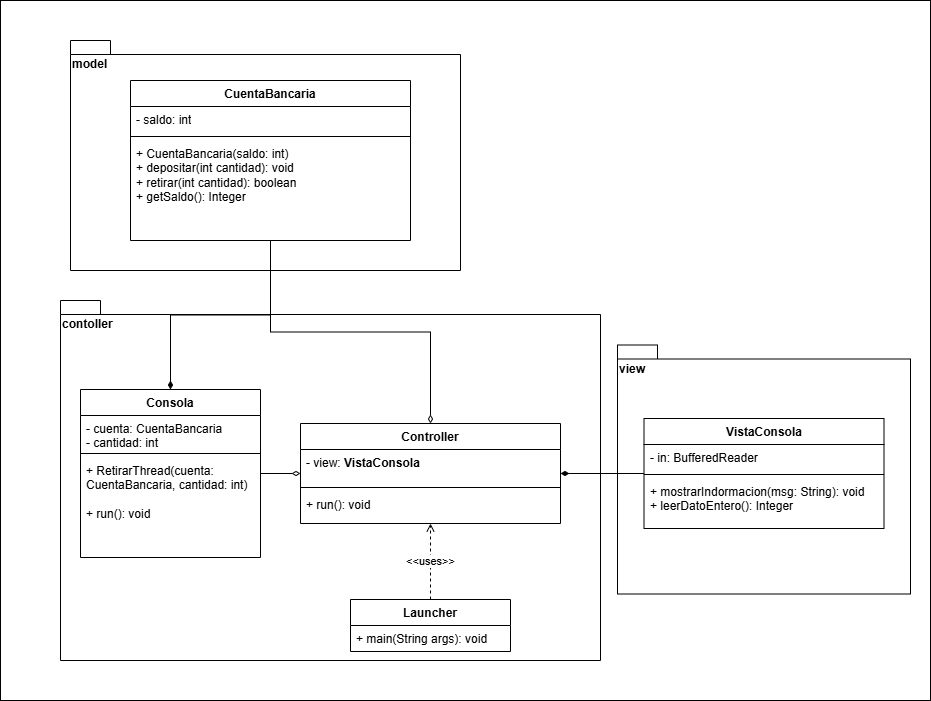

The diagram above was exported from draw.io. Its source (the exported page's mxGraphModel, read from the mxfile embedded in the PNG):
<mxGraphModel dx="2037" dy="2110" grid="1" gridSize="10" guides="1" tooltips="1" connect="1" arrows="1" fold="1" page="1" pageScale="1" pageWidth="827" pageHeight="1169" math="0" shadow="0">
  <root>
    <mxCell id="WIyWlLk6GJQsqaUBKTNV-0" />
    <mxCell id="WIyWlLk6GJQsqaUBKTNV-1" parent="WIyWlLk6GJQsqaUBKTNV-0" />
    <mxCell id="cP587dIBQJJfd70U2nBV-66" value="" style="rounded=0;whiteSpace=wrap;html=1;" parent="WIyWlLk6GJQsqaUBKTNV-1" vertex="1">
      <mxGeometry x="-70" y="-40" width="930" height="700" as="geometry" />
    </mxCell>
    <mxCell id="cP587dIBQJJfd70U2nBV-63" value="contoller" style="shape=folder;fontStyle=1;spacingTop=10;tabWidth=40;tabHeight=14;tabPosition=left;html=1;whiteSpace=wrap;align=left;verticalAlign=top;" parent="WIyWlLk6GJQsqaUBKTNV-1" vertex="1">
      <mxGeometry x="-10" y="260" width="540" height="360" as="geometry" />
    </mxCell>
    <mxCell id="cP587dIBQJJfd70U2nBV-64" value="view" style="shape=folder;fontStyle=1;spacingTop=10;tabWidth=40;tabHeight=14;tabPosition=left;html=1;whiteSpace=wrap;align=left;verticalAlign=top;" parent="WIyWlLk6GJQsqaUBKTNV-1" vertex="1">
      <mxGeometry x="547" y="304.5" width="293" height="249" as="geometry" />
    </mxCell>
    <mxCell id="cP587dIBQJJfd70U2nBV-62" value="model" style="shape=folder;fontStyle=1;spacingTop=10;tabWidth=40;tabHeight=14;tabPosition=left;html=1;whiteSpace=wrap;align=left;verticalAlign=top;" parent="WIyWlLk6GJQsqaUBKTNV-1" vertex="1">
      <mxGeometry width="390" height="230" as="geometry" />
    </mxCell>
    <mxCell id="cP587dIBQJJfd70U2nBV-42" value="Controller" style="swimlane;fontStyle=1;align=center;verticalAlign=top;childLayout=stackLayout;horizontal=1;startSize=26;horizontalStack=0;resizeParent=1;resizeParentMax=0;resizeLast=0;collapsible=1;marginBottom=0;whiteSpace=wrap;html=1;" parent="WIyWlLk6GJQsqaUBKTNV-1" vertex="1">
      <mxGeometry x="230" y="383" width="260" height="100" as="geometry" />
    </mxCell>
    <mxCell id="cP587dIBQJJfd70U2nBV-43" value="- view:&amp;nbsp;&lt;span style=&quot;font-weight: 700; text-align: center;&quot;&gt;VistaConsola&lt;/span&gt;&amp;nbsp;" style="text;strokeColor=none;fillColor=none;align=left;verticalAlign=top;spacingLeft=4;spacingRight=4;overflow=hidden;rotatable=0;points=[[0,0.5],[1,0.5]];portConstraint=eastwest;whiteSpace=wrap;html=1;" parent="cP587dIBQJJfd70U2nBV-42" vertex="1">
      <mxGeometry y="26" width="260" height="34" as="geometry" />
    </mxCell>
    <mxCell id="cP587dIBQJJfd70U2nBV-44" value="" style="line;strokeWidth=1;fillColor=none;align=left;verticalAlign=middle;spacingTop=-1;spacingLeft=3;spacingRight=3;rotatable=0;labelPosition=right;points=[];portConstraint=eastwest;strokeColor=inherit;" parent="cP587dIBQJJfd70U2nBV-42" vertex="1">
      <mxGeometry y="60" width="260" height="8" as="geometry" />
    </mxCell>
    <mxCell id="cP587dIBQJJfd70U2nBV-45" value="+ run(): void&amp;nbsp;" style="text;strokeColor=none;fillColor=none;align=left;verticalAlign=top;spacingLeft=4;spacingRight=4;overflow=hidden;rotatable=0;points=[[0,0.5],[1,0.5]];portConstraint=eastwest;whiteSpace=wrap;html=1;" parent="cP587dIBQJJfd70U2nBV-42" vertex="1">
      <mxGeometry y="68" width="260" height="32" as="geometry" />
    </mxCell>
    <mxCell id="cP587dIBQJJfd70U2nBV-52" style="edgeStyle=orthogonalEdgeStyle;rounded=0;orthogonalLoop=1;jettySize=auto;html=1;endArrow=diamondThin;endFill=1;" parent="WIyWlLk6GJQsqaUBKTNV-1" source="cP587dIBQJJfd70U2nBV-46" target="cP587dIBQJJfd70U2nBV-42" edge="1">
      <mxGeometry relative="1" as="geometry" />
    </mxCell>
    <mxCell id="cP587dIBQJJfd70U2nBV-46" value="VistaConsola" style="swimlane;fontStyle=1;align=center;verticalAlign=top;childLayout=stackLayout;horizontal=1;startSize=26;horizontalStack=0;resizeParent=1;resizeParentMax=0;resizeLast=0;collapsible=1;marginBottom=0;whiteSpace=wrap;html=1;" parent="WIyWlLk6GJQsqaUBKTNV-1" vertex="1">
      <mxGeometry x="573.5" y="378" width="240" height="110" as="geometry" />
    </mxCell>
    <mxCell id="cP587dIBQJJfd70U2nBV-47" value="- in: BufferedReader" style="text;strokeColor=none;fillColor=none;align=left;verticalAlign=top;spacingLeft=4;spacingRight=4;overflow=hidden;rotatable=0;points=[[0,0.5],[1,0.5]];portConstraint=eastwest;whiteSpace=wrap;html=1;" parent="cP587dIBQJJfd70U2nBV-46" vertex="1">
      <mxGeometry y="26" width="240" height="26" as="geometry" />
    </mxCell>
    <mxCell id="cP587dIBQJJfd70U2nBV-48" value="" style="line;strokeWidth=1;fillColor=none;align=left;verticalAlign=middle;spacingTop=-1;spacingLeft=3;spacingRight=3;rotatable=0;labelPosition=right;points=[];portConstraint=eastwest;strokeColor=inherit;" parent="cP587dIBQJJfd70U2nBV-46" vertex="1">
      <mxGeometry y="52" width="240" height="8" as="geometry" />
    </mxCell>
    <mxCell id="cP587dIBQJJfd70U2nBV-49" value="+ mostrarIndormacion(msg: String): void&amp;nbsp;&lt;div&gt;&lt;span style=&quot;background-color: initial; color: light-dark(rgb(0, 0, 0), rgb(255, 255, 255));&quot;&gt;+ leerDatoEntero(): Integer&amp;nbsp;&lt;/span&gt;&lt;/div&gt;&lt;div&gt;&lt;br&gt;&lt;/div&gt;" style="text;strokeColor=none;fillColor=none;align=left;verticalAlign=top;spacingLeft=4;spacingRight=4;overflow=hidden;rotatable=0;points=[[0,0.5],[1,0.5]];portConstraint=eastwest;whiteSpace=wrap;html=1;" parent="cP587dIBQJJfd70U2nBV-46" vertex="1">
      <mxGeometry y="60" width="240" height="50" as="geometry" />
    </mxCell>
    <mxCell id="cP587dIBQJJfd70U2nBV-57" value="&amp;lt;&amp;lt;uses&amp;gt;&amp;gt;" style="edgeStyle=orthogonalEdgeStyle;rounded=0;orthogonalLoop=1;jettySize=auto;html=1;endArrow=open;endFill=0;dashed=1;" parent="WIyWlLk6GJQsqaUBKTNV-1" source="cP587dIBQJJfd70U2nBV-53" target="cP587dIBQJJfd70U2nBV-42" edge="1">
      <mxGeometry relative="1" as="geometry" />
    </mxCell>
    <mxCell id="cP587dIBQJJfd70U2nBV-53" value="Launcher" style="swimlane;fontStyle=1;align=center;verticalAlign=top;childLayout=stackLayout;horizontal=1;startSize=26;horizontalStack=0;resizeParent=1;resizeParentMax=0;resizeLast=0;collapsible=1;marginBottom=0;whiteSpace=wrap;html=1;" parent="WIyWlLk6GJQsqaUBKTNV-1" vertex="1">
      <mxGeometry x="280" y="559" width="160" height="52" as="geometry" />
    </mxCell>
    <mxCell id="cP587dIBQJJfd70U2nBV-56" value="+ main(String args): void" style="text;strokeColor=none;fillColor=none;align=left;verticalAlign=top;spacingLeft=4;spacingRight=4;overflow=hidden;rotatable=0;points=[[0,0.5],[1,0.5]];portConstraint=eastwest;whiteSpace=wrap;html=1;" parent="cP587dIBQJJfd70U2nBV-53" vertex="1">
      <mxGeometry y="26" width="160" height="26" as="geometry" />
    </mxCell>
    <mxCell id="qwdPoibFCcgTnJ7xnpxH-12" style="edgeStyle=orthogonalEdgeStyle;rounded=0;orthogonalLoop=1;jettySize=auto;html=1;endArrow=diamondThin;endFill=0;" edge="1" parent="WIyWlLk6GJQsqaUBKTNV-1" source="qwdPoibFCcgTnJ7xnpxH-0" target="cP587dIBQJJfd70U2nBV-42">
      <mxGeometry relative="1" as="geometry" />
    </mxCell>
    <mxCell id="qwdPoibFCcgTnJ7xnpxH-0" value="Consola" style="swimlane;fontStyle=1;align=center;verticalAlign=top;childLayout=stackLayout;horizontal=1;startSize=26;horizontalStack=0;resizeParent=1;resizeParentMax=0;resizeLast=0;collapsible=1;marginBottom=0;whiteSpace=wrap;html=1;" vertex="1" parent="WIyWlLk6GJQsqaUBKTNV-1">
      <mxGeometry x="10" y="349" width="180" height="168" as="geometry" />
    </mxCell>
    <mxCell id="qwdPoibFCcgTnJ7xnpxH-1" value="- cuenta: CuentaBancaria&lt;div&gt;- cantidad: int&lt;/div&gt;" style="text;strokeColor=none;fillColor=none;align=left;verticalAlign=top;spacingLeft=4;spacingRight=4;overflow=hidden;rotatable=0;points=[[0,0.5],[1,0.5]];portConstraint=eastwest;whiteSpace=wrap;html=1;" vertex="1" parent="qwdPoibFCcgTnJ7xnpxH-0">
      <mxGeometry y="26" width="180" height="34" as="geometry" />
    </mxCell>
    <mxCell id="qwdPoibFCcgTnJ7xnpxH-2" value="" style="line;strokeWidth=1;fillColor=none;align=left;verticalAlign=middle;spacingTop=-1;spacingLeft=3;spacingRight=3;rotatable=0;labelPosition=right;points=[];portConstraint=eastwest;strokeColor=inherit;" vertex="1" parent="qwdPoibFCcgTnJ7xnpxH-0">
      <mxGeometry y="60" width="180" height="8" as="geometry" />
    </mxCell>
    <mxCell id="qwdPoibFCcgTnJ7xnpxH-3" value="+ RetirarThread(cuenta: CuentaBancaria, cantidad: int)&lt;div&gt;&lt;br&gt;&lt;/div&gt;&lt;div&gt;+ run(): void&lt;/div&gt;" style="text;strokeColor=none;fillColor=none;align=left;verticalAlign=top;spacingLeft=4;spacingRight=4;overflow=hidden;rotatable=0;points=[[0,0.5],[1,0.5]];portConstraint=eastwest;whiteSpace=wrap;html=1;" vertex="1" parent="qwdPoibFCcgTnJ7xnpxH-0">
      <mxGeometry y="68" width="180" height="100" as="geometry" />
    </mxCell>
    <mxCell id="qwdPoibFCcgTnJ7xnpxH-10" style="edgeStyle=orthogonalEdgeStyle;rounded=0;orthogonalLoop=1;jettySize=auto;html=1;endArrow=diamondThin;endFill=1;" edge="1" parent="WIyWlLk6GJQsqaUBKTNV-1" source="qwdPoibFCcgTnJ7xnpxH-4" target="qwdPoibFCcgTnJ7xnpxH-0">
      <mxGeometry relative="1" as="geometry" />
    </mxCell>
    <mxCell id="qwdPoibFCcgTnJ7xnpxH-11" style="edgeStyle=orthogonalEdgeStyle;rounded=0;orthogonalLoop=1;jettySize=auto;html=1;endArrow=diamondThin;endFill=0;" edge="1" parent="WIyWlLk6GJQsqaUBKTNV-1" source="qwdPoibFCcgTnJ7xnpxH-4" target="cP587dIBQJJfd70U2nBV-42">
      <mxGeometry relative="1" as="geometry" />
    </mxCell>
    <mxCell id="qwdPoibFCcgTnJ7xnpxH-4" value="CuentaBancaria" style="swimlane;fontStyle=1;align=center;verticalAlign=top;childLayout=stackLayout;horizontal=1;startSize=26;horizontalStack=0;resizeParent=1;resizeParentMax=0;resizeLast=0;collapsible=1;marginBottom=0;whiteSpace=wrap;html=1;" vertex="1" parent="WIyWlLk6GJQsqaUBKTNV-1">
      <mxGeometry x="60" y="40" width="280" height="160" as="geometry" />
    </mxCell>
    <mxCell id="qwdPoibFCcgTnJ7xnpxH-5" value="- saldo: int" style="text;strokeColor=none;fillColor=none;align=left;verticalAlign=top;spacingLeft=4;spacingRight=4;overflow=hidden;rotatable=0;points=[[0,0.5],[1,0.5]];portConstraint=eastwest;whiteSpace=wrap;html=1;" vertex="1" parent="qwdPoibFCcgTnJ7xnpxH-4">
      <mxGeometry y="26" width="280" height="26" as="geometry" />
    </mxCell>
    <mxCell id="qwdPoibFCcgTnJ7xnpxH-6" value="" style="line;strokeWidth=1;fillColor=none;align=left;verticalAlign=middle;spacingTop=-1;spacingLeft=3;spacingRight=3;rotatable=0;labelPosition=right;points=[];portConstraint=eastwest;strokeColor=inherit;" vertex="1" parent="qwdPoibFCcgTnJ7xnpxH-4">
      <mxGeometry y="52" width="280" height="8" as="geometry" />
    </mxCell>
    <mxCell id="qwdPoibFCcgTnJ7xnpxH-7" value="+ CuentaBancaria(saldo: int)&amp;nbsp;&lt;div&gt;&lt;span style=&quot;background-color: initial;&quot;&gt;+ depositar(int cantidad): void&lt;/span&gt;&lt;/div&gt;&lt;div&gt;&lt;span style=&quot;background-color: transparent; color: light-dark(rgb(0, 0, 0), rgb(255, 255, 255));&quot;&gt;+ retirar(int cantidad): boolean&lt;/span&gt;&lt;span style=&quot;background-color: initial;&quot;&gt;&amp;nbsp;&lt;/span&gt;&lt;/div&gt;&lt;div&gt;&lt;span style=&quot;background-color: initial;&quot;&gt;+ getSaldo(): Integer&lt;br&gt;&lt;/span&gt;&lt;/div&gt;" style="text;strokeColor=none;fillColor=none;align=left;verticalAlign=top;spacingLeft=4;spacingRight=4;overflow=hidden;rotatable=0;points=[[0,0.5],[1,0.5]];portConstraint=eastwest;whiteSpace=wrap;html=1;" vertex="1" parent="qwdPoibFCcgTnJ7xnpxH-4">
      <mxGeometry y="60" width="280" height="100" as="geometry" />
    </mxCell>
  </root>
</mxGraphModel>